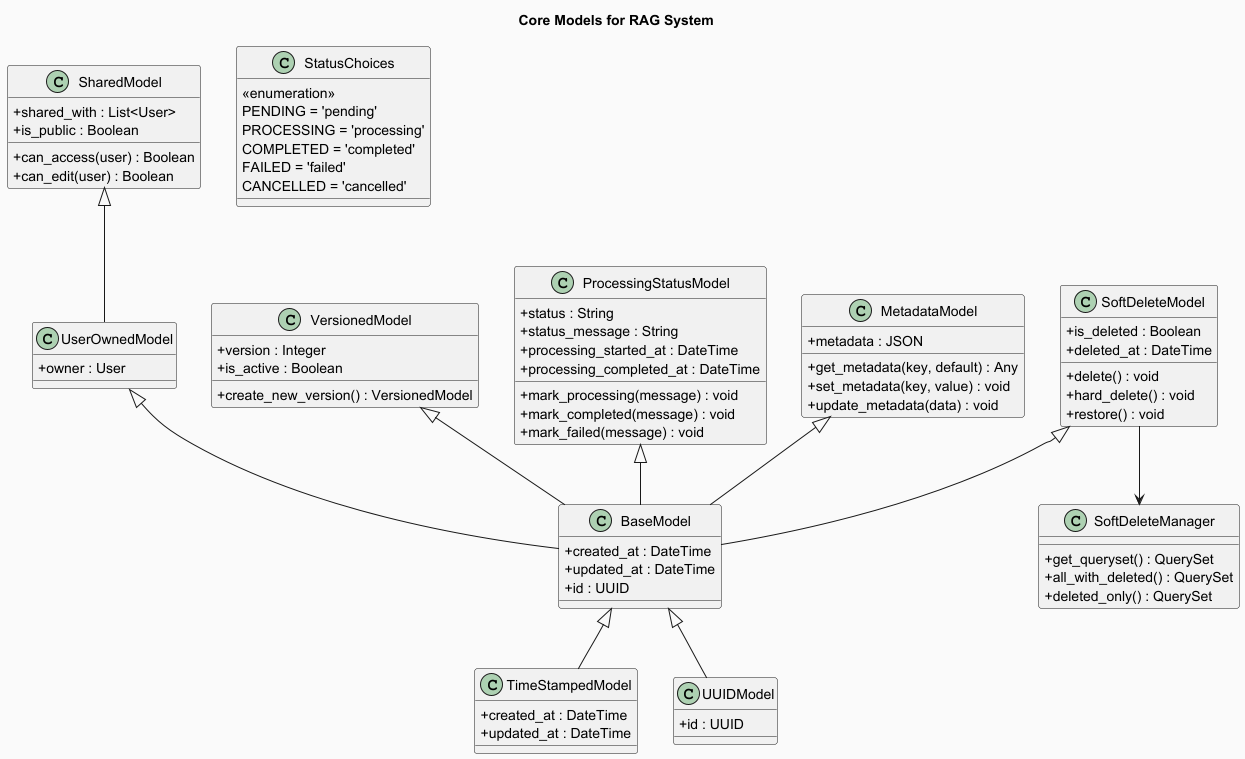

The diagram above was rendered by PlantUML. Its source (embedded in the PNG):
@startuml
skinparam backgroundColor #FAFAFA
skinparam classAttributeIconSize 0
skinparam classFontSize 14
skinparam classFontColor #000000

title Core Models for RAG System

' --- Base Classes ---
class TimeStampedModel {
  + created_at : DateTime
  + updated_at : DateTime
}

class UUIDModel {
  + id : UUID
}

class BaseModel {
  + created_at : DateTime
  + updated_at : DateTime
  + id : UUID
}

' --- User-Owned and Shared Models ---
class UserOwnedModel {
  + owner : User
}

class SharedModel {
  + shared_with : List<User>
  + is_public : Boolean
  + can_access(user) : Boolean
  + can_edit(user) : Boolean
}

' --- Versioning Model ---
class VersionedModel {
  + version : Integer
  + is_active : Boolean
  + create_new_version() : VersionedModel
}

' --- Processing Status Model ---
class StatusChoices {
  <<enumeration>>
  PENDING = 'pending'
  PROCESSING = 'processing'
  COMPLETED = 'completed'
  FAILED = 'failed'
  CANCELLED = 'cancelled'
}

class ProcessingStatusModel {
  + status : String
  + status_message : String
  + processing_started_at : DateTime
  + processing_completed_at : DateTime
  + mark_processing(message) : void
  + mark_completed(message) : void
  + mark_failed(message) : void
}

' --- Metadata Model ---
class MetadataModel {
  + metadata : JSON
  + get_metadata(key, default) : Any
  + set_metadata(key, value) : void
  + update_metadata(data) : void
}

' --- Soft Delete Model ---
class SoftDeleteManager {
  + get_queryset() : QuerySet
  + all_with_deleted() : QuerySet
  + deleted_only() : QuerySet
}

class SoftDeleteModel {
  + is_deleted : Boolean
  + deleted_at : DateTime
  + delete() : void
  + hard_delete() : void
  + restore() : void
}

' --- Relationships ---
BaseModel <|-- TimeStampedModel
BaseModel <|-- UUIDModel
UserOwnedModel <|-- BaseModel
SharedModel <|-- UserOwnedModel
VersionedModel <|-- BaseModel
ProcessingStatusModel <|-- BaseModel
MetadataModel <|-- BaseModel
SoftDeleteModel <|-- BaseModel

' --- SoftDeleteManager relationship ---
SoftDeleteModel --> SoftDeleteManager

@enduml